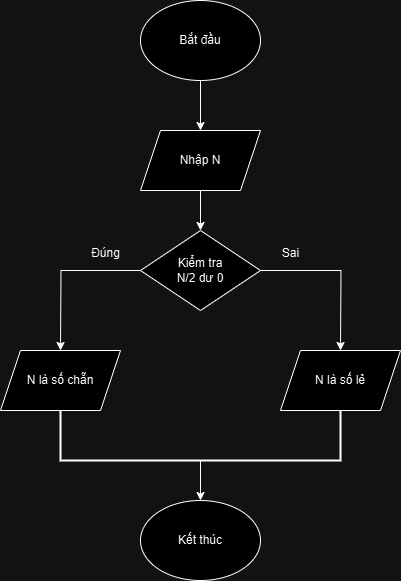

The diagram above was exported from draw.io. Its source (the exported page's mxGraphModel, read from the mxfile embedded in the PNG):
<mxGraphModel dx="1050" dy="522" grid="1" gridSize="10" guides="1" tooltips="1" connect="1" arrows="1" fold="1" page="1" pageScale="1" pageWidth="827" pageHeight="1169" math="0" shadow="0">
  <root>
    <mxCell id="WIyWlLk6GJQsqaUBKTNV-0" />
    <mxCell id="WIyWlLk6GJQsqaUBKTNV-1" parent="WIyWlLk6GJQsqaUBKTNV-0" />
    <mxCell id="r-OCsgqtO68bveKKvIdc-12" style="edgeStyle=orthogonalEdgeStyle;rounded=0;orthogonalLoop=1;jettySize=auto;html=1;entryX=0.5;entryY=0;entryDx=0;entryDy=0;" edge="1" parent="WIyWlLk6GJQsqaUBKTNV-1" source="r-OCsgqtO68bveKKvIdc-9" target="r-OCsgqtO68bveKKvIdc-10">
      <mxGeometry relative="1" as="geometry" />
    </mxCell>
    <mxCell id="r-OCsgqtO68bveKKvIdc-9" value="Bắt đầu" style="ellipse;whiteSpace=wrap;html=1;" vertex="1" parent="WIyWlLk6GJQsqaUBKTNV-1">
      <mxGeometry x="320" y="60" width="120" height="80" as="geometry" />
    </mxCell>
    <mxCell id="r-OCsgqtO68bveKKvIdc-14" style="edgeStyle=orthogonalEdgeStyle;rounded=0;orthogonalLoop=1;jettySize=auto;html=1;entryX=0.5;entryY=0;entryDx=0;entryDy=0;" edge="1" parent="WIyWlLk6GJQsqaUBKTNV-1" source="r-OCsgqtO68bveKKvIdc-10" target="r-OCsgqtO68bveKKvIdc-13">
      <mxGeometry relative="1" as="geometry" />
    </mxCell>
    <mxCell id="r-OCsgqtO68bveKKvIdc-10" value="Nhập N" style="shape=parallelogram;perimeter=parallelogramPerimeter;whiteSpace=wrap;html=1;fixedSize=1;" vertex="1" parent="WIyWlLk6GJQsqaUBKTNV-1">
      <mxGeometry x="320" y="190" width="120" height="60" as="geometry" />
    </mxCell>
    <mxCell id="r-OCsgqtO68bveKKvIdc-15" style="edgeStyle=orthogonalEdgeStyle;rounded=0;orthogonalLoop=1;jettySize=auto;html=1;" edge="1" parent="WIyWlLk6GJQsqaUBKTNV-1" source="r-OCsgqtO68bveKKvIdc-13">
      <mxGeometry relative="1" as="geometry">
        <mxPoint x="520" y="410" as="targetPoint" />
      </mxGeometry>
    </mxCell>
    <mxCell id="r-OCsgqtO68bveKKvIdc-16" style="edgeStyle=orthogonalEdgeStyle;rounded=0;orthogonalLoop=1;jettySize=auto;html=1;" edge="1" parent="WIyWlLk6GJQsqaUBKTNV-1" source="r-OCsgqtO68bveKKvIdc-13">
      <mxGeometry relative="1" as="geometry">
        <mxPoint x="240" y="410" as="targetPoint" />
      </mxGeometry>
    </mxCell>
    <mxCell id="r-OCsgqtO68bveKKvIdc-13" value="Kiểm tra&lt;div&gt;N/2 dư 0&lt;/div&gt;" style="rhombus;whiteSpace=wrap;html=1;" vertex="1" parent="WIyWlLk6GJQsqaUBKTNV-1">
      <mxGeometry x="320" y="290" width="120" height="80" as="geometry" />
    </mxCell>
    <mxCell id="r-OCsgqtO68bveKKvIdc-17" value="N là số chẵn" style="shape=parallelogram;perimeter=parallelogramPerimeter;whiteSpace=wrap;html=1;fixedSize=1;" vertex="1" parent="WIyWlLk6GJQsqaUBKTNV-1">
      <mxGeometry x="180" y="410" width="120" height="60" as="geometry" />
    </mxCell>
    <mxCell id="r-OCsgqtO68bveKKvIdc-18" value="N là số lẻ" style="shape=parallelogram;perimeter=parallelogramPerimeter;whiteSpace=wrap;html=1;fixedSize=1;" vertex="1" parent="WIyWlLk6GJQsqaUBKTNV-1">
      <mxGeometry x="460" y="410" width="120" height="60" as="geometry" />
    </mxCell>
    <mxCell id="r-OCsgqtO68bveKKvIdc-19" value="Sai" style="text;html=1;align=center;verticalAlign=middle;resizable=0;points=[];autosize=1;strokeColor=none;fillColor=none;" vertex="1" parent="WIyWlLk6GJQsqaUBKTNV-1">
      <mxGeometry x="450" y="298" width="40" height="30" as="geometry" />
    </mxCell>
    <mxCell id="r-OCsgqtO68bveKKvIdc-20" value="Đúng" style="text;html=1;align=center;verticalAlign=middle;resizable=0;points=[];autosize=1;strokeColor=none;fillColor=none;" vertex="1" parent="WIyWlLk6GJQsqaUBKTNV-1">
      <mxGeometry x="260" y="298" width="50" height="30" as="geometry" />
    </mxCell>
    <mxCell id="r-OCsgqtO68bveKKvIdc-28" style="edgeStyle=orthogonalEdgeStyle;rounded=0;orthogonalLoop=1;jettySize=auto;html=1;entryX=0.5;entryY=0;entryDx=0;entryDy=0;" edge="1" parent="WIyWlLk6GJQsqaUBKTNV-1" source="r-OCsgqtO68bveKKvIdc-21" target="r-OCsgqtO68bveKKvIdc-23">
      <mxGeometry relative="1" as="geometry" />
    </mxCell>
    <mxCell id="r-OCsgqtO68bveKKvIdc-21" value="" style="strokeWidth=2;html=1;shape=mxgraph.flowchart.annotation_1;align=left;pointerEvents=1;direction=north;" vertex="1" parent="WIyWlLk6GJQsqaUBKTNV-1">
      <mxGeometry x="240" y="470" width="280" height="50" as="geometry" />
    </mxCell>
    <mxCell id="r-OCsgqtO68bveKKvIdc-23" value="Kết thúc" style="ellipse;whiteSpace=wrap;html=1;" vertex="1" parent="WIyWlLk6GJQsqaUBKTNV-1">
      <mxGeometry x="320" y="560" width="120" height="80" as="geometry" />
    </mxCell>
  </root>
</mxGraphModel>